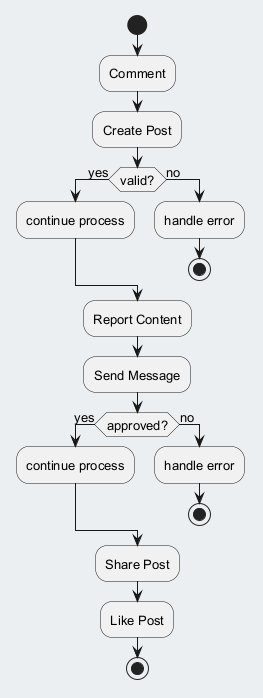

The diagram above was rendered by PlantUML. Its source (embedded in the PNG):
@startuml
skinparam backgroundColor #ECEFF1
skinparam classBackgroundColor #FFFFFF
skinparam classBorderColor #455A64
skinparam defaultFontSize 13
start
:Comment;
:Create Post;
if (valid?) then (yes)
:continue process;
else (no)
:handle error;
stop
endif
:Report Content;
:Send Message;
if (approved?) then (yes)
:continue process;
else (no)
:handle error;
stop
endif
:Share Post;
:Like Post;
stop
@enduml